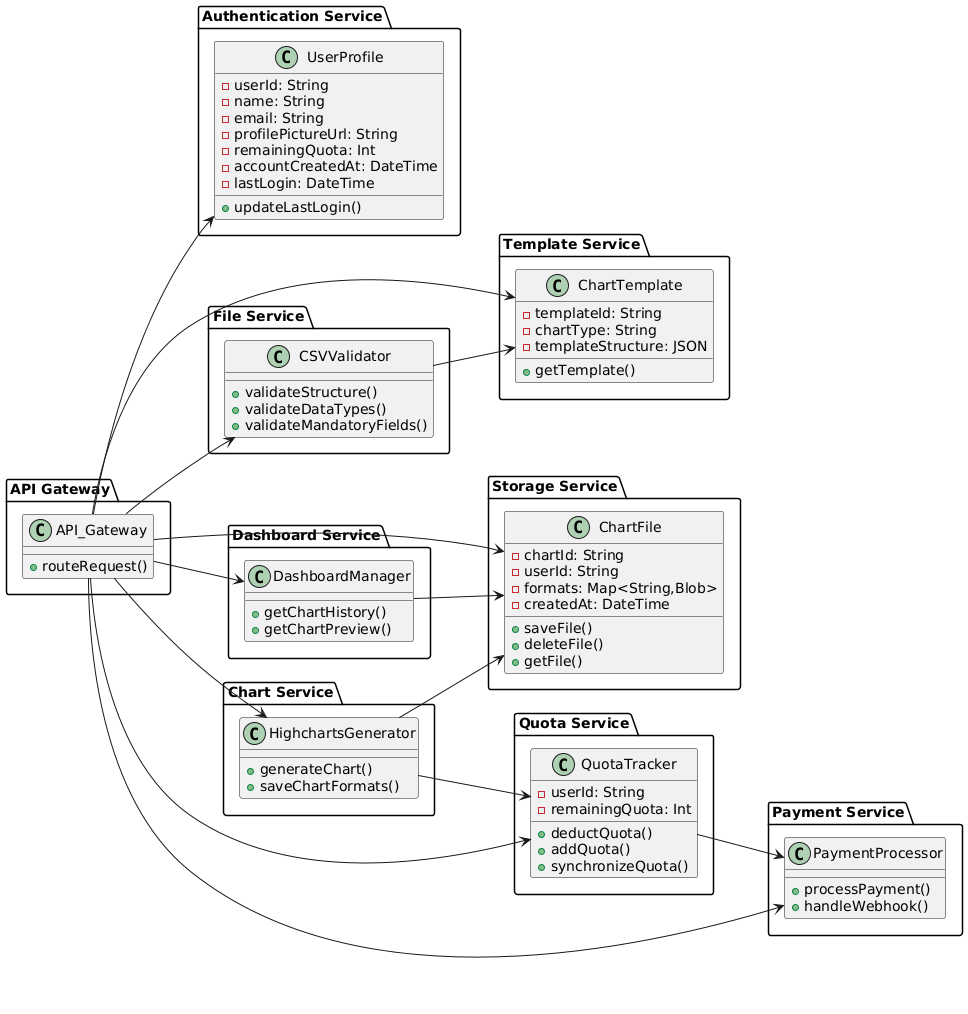

The diagram above was rendered by PlantUML. Its source (embedded in the PNG):
@startuml
left to right direction

package "API Gateway" {
  class API_Gateway {
    + routeRequest()
    ' Flow control operation
  }
}

package "Authentication Service" {
  class UserProfile {
    - userId: String
    - name: String
    - email: String
    - profilePictureUrl: String
    - remainingQuota: Int
    - accountCreatedAt: DateTime
    - lastLogin: DateTime
    + updateLastLogin()
    ' Data management operation
  }
}

package "Template Service" {
  class ChartTemplate {
    - templateId: String
    - chartType: String
    - templateStructure: JSON
    + getTemplate()
    ' Functional requirement
  }
}

package "File Service" {
  class CSVValidator {
    + validateStructure()
    + validateDataTypes()
    + validateMandatoryFields()
    ' Functional requirement
  }
}

package "Chart Service" {
  class HighchartsGenerator {
    + generateChart()
    + saveChartFormats()
    ' Functional requirement
  }
}

package "Storage Service" {
  class ChartFile {
    - chartId: String
    - userId: String
    - formats: Map<String,Blob>
    - createdAt: DateTime
    + saveFile()
    + deleteFile()
    + getFile()
    ' Data management operation
  }
}

package "Dashboard Service" {
  class DashboardManager {
    + getChartHistory()
    + getChartPreview()
    ' Functional requirement
  }
}

package "Quota Service" {
  class QuotaTracker {
    - userId: String
    - remainingQuota: Int
    + deductQuota()
    + addQuota()
    + synchronizeQuota()
    ' Data consistency operation
    ' Data management operation
  }
}

package "Payment Service" {
  class PaymentProcessor {
    + processPayment()
    + handleWebhook()
    ' Functional requirement
  }
}

API_Gateway --> UserProfile
API_Gateway --> ChartTemplate
API_Gateway --> CSVValidator
API_Gateway --> HighchartsGenerator
API_Gateway --> ChartFile
API_Gateway --> DashboardManager
API_Gateway --> QuotaTracker
API_Gateway --> PaymentProcessor

CSVValidator --> ChartTemplate
HighchartsGenerator --> QuotaTracker
HighchartsGenerator --> ChartFile
QuotaTracker --> PaymentProcessor
DashboardManager --> ChartFile

@enduml